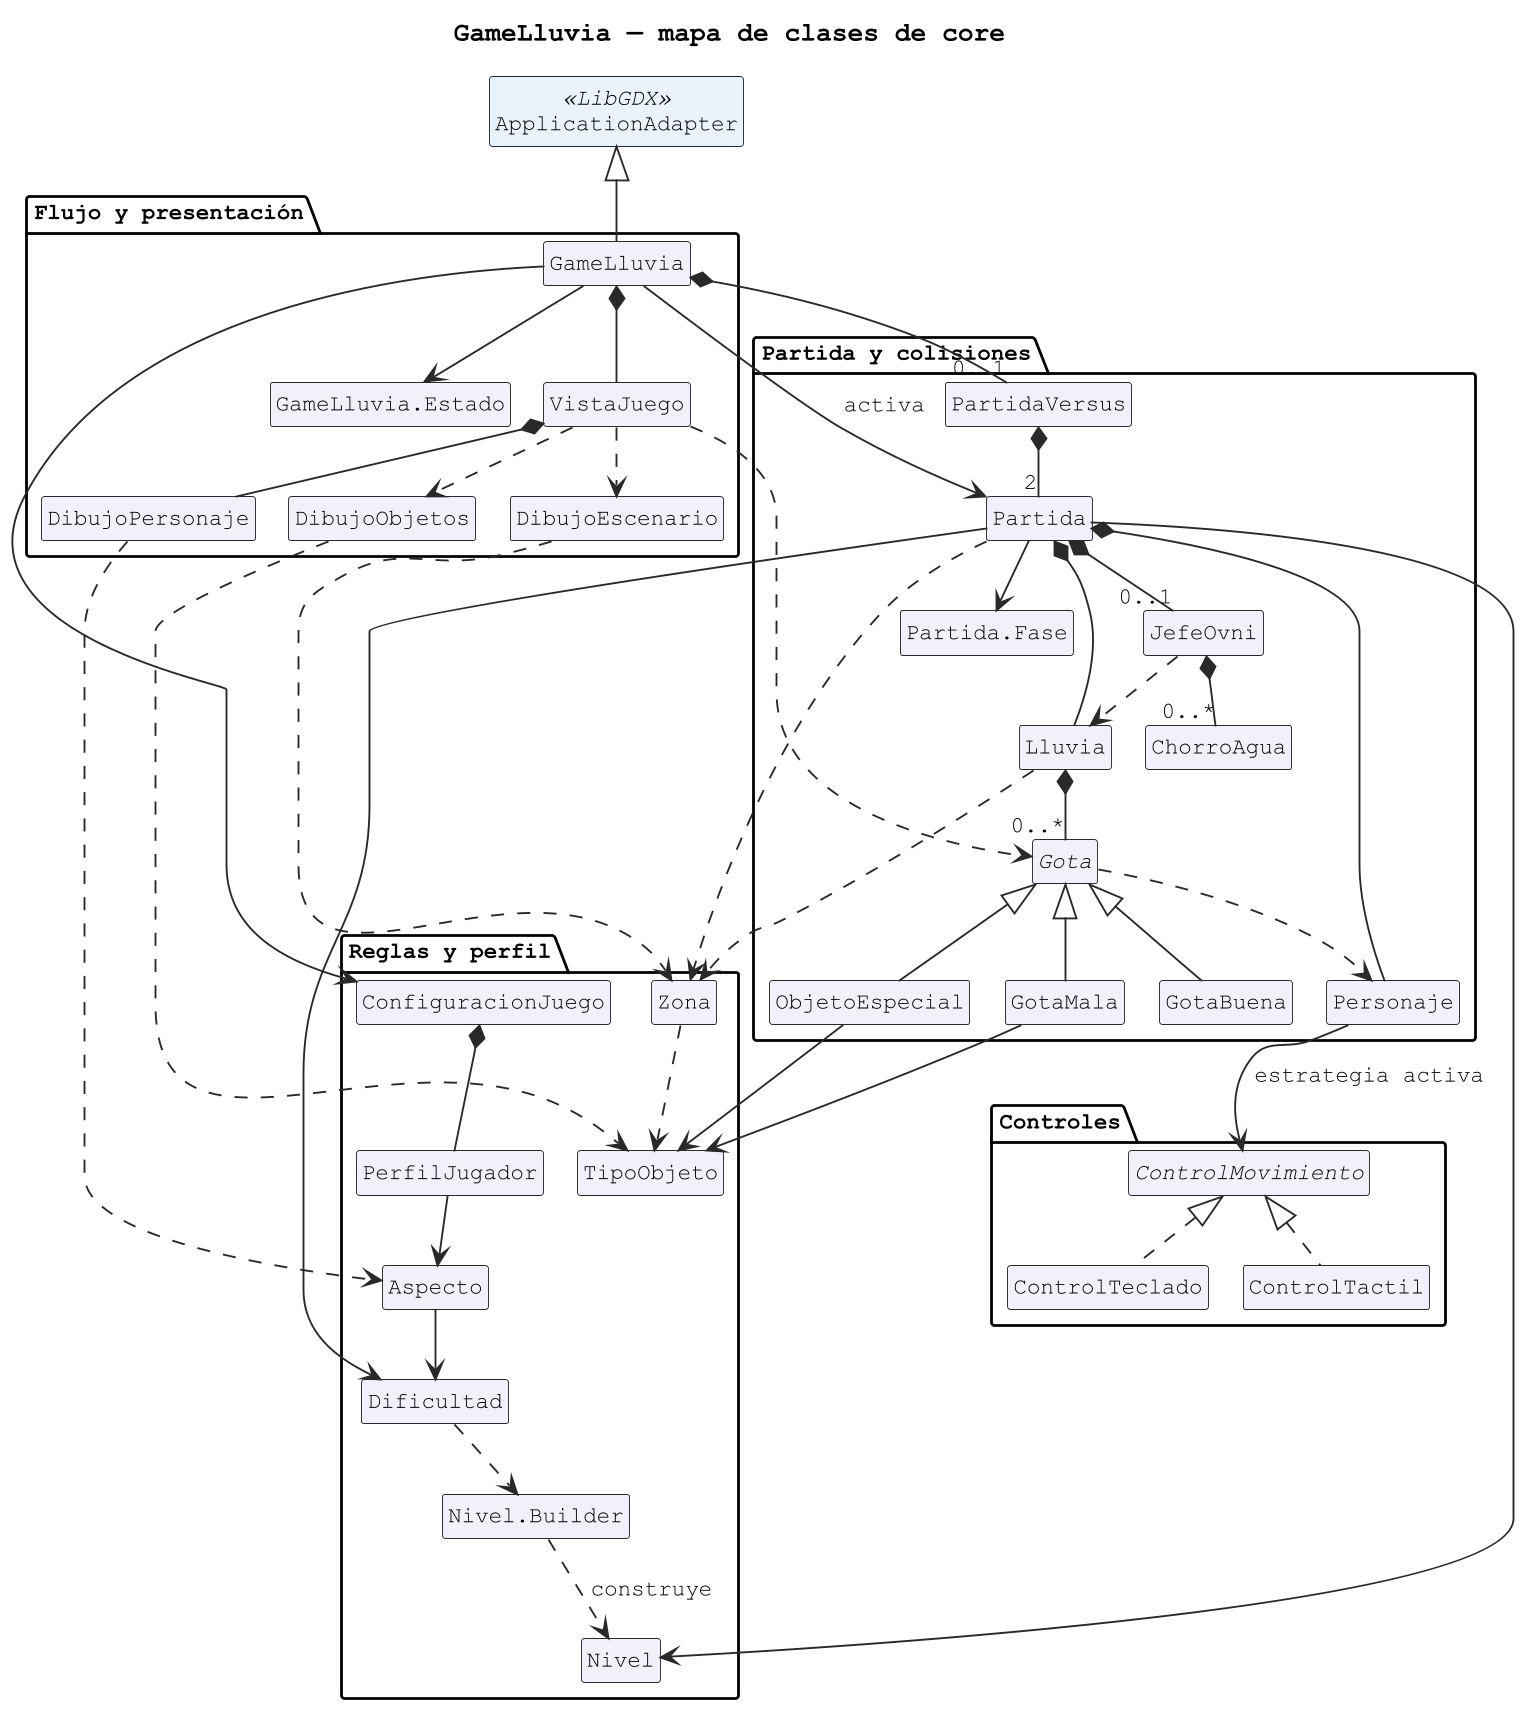

The diagram above was rendered by PlantUML. Its source (embedded in the PNG):
@startuml
!pragma layout smetana
skinparam backgroundColor white
skinparam shadowing false
skinparam classAttributeIconSize 0
skinparam defaultFontName Courier New
skinparam defaultFontSize 12
skinparam dpi 180
skinparam roundcorner 3
skinparam ArrowColor #292929
skinparam classBorderColor #292929
skinparam classBackgroundColor #F3F0FC
skinparam classBackgroundColor<<abstracta>> #FFFCEB
skinparam classBackgroundColor<<interfaz>> #F0FAF0
skinparam classBackgroundColor<<LibGDX>> #EAF3FB
hide circle
title GameLluvia — mapa de clases de core
hide members
skinparam linetype ortho
package "Flujo y presentación" {
class GameLluvia
enum "GameLluvia.Estado" as Estado
class VistaJuego
class DibujoEscenario
class DibujoObjetos
class DibujoPersonaje
}
package "Partida y colisiones" {
class Partida
enum "Partida.Fase" as Fase
class PartidaVersus
class Personaje
class Lluvia
abstract class Gota
class GotaBuena
class GotaMala
class ObjetoEspecial
class JefeOvni
class ChorroAgua
}
package "Controles" {
interface ControlMovimiento
class ControlTeclado
class ControlTactil
}
package "Reglas y perfil" {
class ConfiguracionJuego
class PerfilJugador
enum Aspecto
enum Zona
enum Dificultad
enum TipoObjeto
class Nivel
class "Nivel.Builder" as Builder
}
class ApplicationAdapter <<LibGDX>>
ApplicationAdapter <|-- GameLluvia
GameLluvia --> Estado
GameLluvia *-- VistaJuego
GameLluvia --> ConfiguracionJuego
GameLluvia --> Partida : activa
GameLluvia *-- "0..1" PartidaVersus
VistaJuego *-- DibujoPersonaje
VistaJuego ..> DibujoEscenario
VistaJuego ..> DibujoObjetos
VistaJuego ..> Gota
DibujoPersonaje ..> Aspecto
DibujoEscenario ..> Zona
DibujoObjetos ..> TipoObjeto
PartidaVersus *-- "2" Partida
Partida *-- Personaje
Partida *-- Lluvia
Partida *-- "0..1" JefeOvni
Partida --> Fase
Partida --> Nivel
Partida --> Dificultad
Partida ..> Zona
Lluvia *-- "0..*" Gota
Lluvia ..> Zona
Gota <|-- GotaBuena
Gota <|-- GotaMala
Gota <|-- ObjetoEspecial
Gota ..> Personaje
GotaMala --> TipoObjeto
ObjetoEspecial --> TipoObjeto
JefeOvni *-- "0..*" ChorroAgua
JefeOvni ..> Lluvia
Personaje --> ControlMovimiento : estrategia activa
ControlMovimiento <|.. ControlTeclado
ControlMovimiento <|.. ControlTactil
ConfiguracionJuego *-- PerfilJugador
PerfilJugador --> Aspecto
Aspecto --> Dificultad
Zona ..> TipoObjeto
Dificultad ..> Builder
Builder ..> Nivel : construye
@enduml